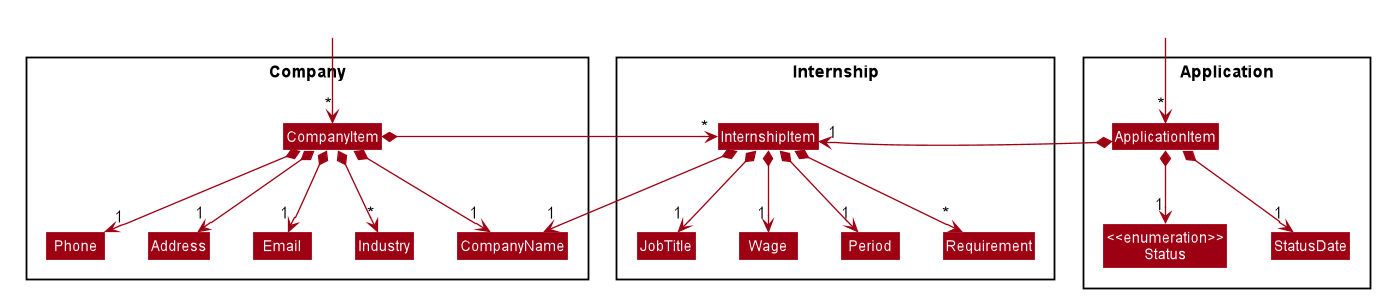

The diagram above was rendered by PlantUML. Its source (embedded in the PNG):
@startuml








skinparam BackgroundColor #FFFFFFF

skinparam Shadowing false

skinparam Class {
    FontColor #FFFFFF
    BorderThickness 1
    BorderColor #FFFFFF
    StereotypeFontColor #FFFFFF
    FontName Arial
}

skinparam Actor {
    BorderColor #000000
    Color #000000
    FontName Arial
}

skinparam Sequence {
    MessageAlign center
    BoxFontSize 15
    BoxPadding 0
    BoxFontColor #FFFFFF
    FontName Arial
}

skinparam Participant {
    FontColor #FFFFFFF
    Padding 20
}

skinparam MinClassWidth 50
skinparam ParticipantPadding 10
skinparam Shadowing false
skinparam DefaultTextAlignment center
skinparam packageStyle Rectangle

hide footbox
hide members
hide circle
skinparam arrowThickness 1.1
skinparam arrowColor #9D0012
skinparam classBackgroundColor #9D0012

Package Company\n <<Rectangle>>{
Class CompanyItem
Class Address
Class Email
Class CompanyName
Class Phone
Class Industry
}

Package Internship\n <<Rectangle>> {
Class InternshipItem
Class JobTitle
Class Period
Class Requirement
Class Wage
}

Package Application\n <<Rectangle>>{
Class ApplicationItem
Class "<<enumeration>>\nStatus" as Status
Class StatusDate
}

Class HiddenOutside #FFFFFF
HiddenOutside --> "*" CompanyItem

CompanyItem *--> "1" CompanyName
CompanyItem *--> "1" Phone
CompanyItem *--> "1" Email
CompanyItem *--> "1" Address
CompanyItem *--> "*" Industry
CompanyItem *-down-> "*" InternshipItem

Phone -[hidden]right-> Address
Address -[hidden]right-> Email
Email -[hidden]right-> Industry
Industry -[hidden]right-> CompanyName

InternshipItem *--> "1" CompanyName
InternshipItem *--> "1" JobTitle
InternshipItem *--> "1" Wage
InternshipItem *--> "1" Period
InternshipItem *--> "*" Requirement

JobTitle -[hidden]right-> Wage
Wage -[hidden]right-> Period
Period -[hidden]right-> Requirement

Class HiddenOutside2 #FFFFFF
HiddenOutside2 --> "*" ApplicationItem

ApplicationItem *--> "1" Status
ApplicationItem *--> "1" StatusDate
ApplicationItem *-left-> "1" InternshipItem
@enduml